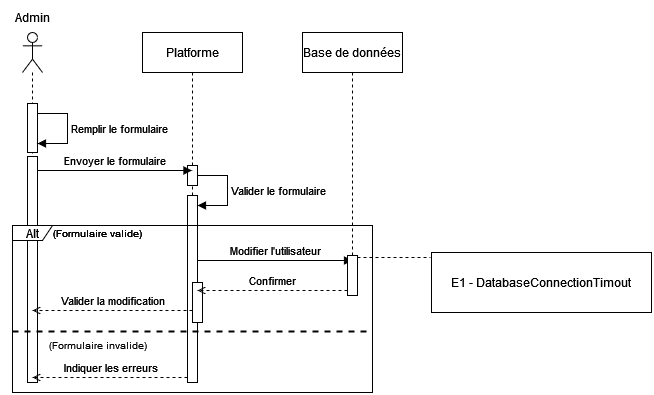

The diagram above was exported from draw.io. Its source (the exported page's mxGraphModel, read from the mxfile embedded in the PNG):
<mxGraphModel dx="1434" dy="805" grid="1" gridSize="10" guides="1" tooltips="1" connect="1" arrows="1" fold="1" page="1" pageScale="1" pageWidth="827" pageHeight="1169" math="0" shadow="0">
  <root>
    <mxCell id="0" />
    <mxCell id="1" parent="0" />
    <mxCell id="-ET1Y3LtfjE17jqoIghh-1" value="" style="shape=umlLifeline;perimeter=lifelinePerimeter;whiteSpace=wrap;html=1;container=1;dropTarget=0;collapsible=0;recursiveResize=0;outlineConnect=0;portConstraint=eastwest;newEdgeStyle={&quot;curved&quot;:0,&quot;rounded&quot;:0};participant=umlActor;" parent="1" vertex="1">
      <mxGeometry x="70" y="40" width="20" height="350" as="geometry" />
    </mxCell>
    <mxCell id="-ET1Y3LtfjE17jqoIghh-2" value="" style="html=1;points=[[0,0,0,0,5],[0,1,0,0,-5],[1,0,0,0,5],[1,1,0,0,-5]];perimeter=orthogonalPerimeter;outlineConnect=0;targetShapes=umlLifeline;portConstraint=eastwest;newEdgeStyle={&quot;curved&quot;:0,&quot;rounded&quot;:0};" parent="-ET1Y3LtfjE17jqoIghh-1" vertex="1">
      <mxGeometry x="5" y="124" width="10" height="226" as="geometry" />
    </mxCell>
    <mxCell id="-ET1Y3LtfjE17jqoIghh-3" value="Admin" style="text;html=1;align=center;verticalAlign=middle;resizable=0;points=[];autosize=1;strokeColor=none;fillColor=none;" parent="1" vertex="1">
      <mxGeometry x="50" y="10" width="60" height="30" as="geometry" />
    </mxCell>
    <mxCell id="-ET1Y3LtfjE17jqoIghh-4" value="Platforme" style="shape=umlLifeline;perimeter=lifelinePerimeter;whiteSpace=wrap;html=1;container=1;dropTarget=0;collapsible=0;recursiveResize=0;outlineConnect=0;portConstraint=eastwest;newEdgeStyle={&quot;curved&quot;:0,&quot;rounded&quot;:0};" parent="1" vertex="1">
      <mxGeometry x="190" y="40" width="100" height="350" as="geometry" />
    </mxCell>
    <mxCell id="-ET1Y3LtfjE17jqoIghh-5" value="Base de données" style="shape=umlLifeline;perimeter=lifelinePerimeter;whiteSpace=wrap;html=1;container=1;dropTarget=0;collapsible=0;recursiveResize=0;outlineConnect=0;portConstraint=eastwest;newEdgeStyle={&quot;curved&quot;:0,&quot;rounded&quot;:0};" parent="1" vertex="1">
      <mxGeometry x="350" y="40" width="100" height="230" as="geometry" />
    </mxCell>
    <mxCell id="-ET1Y3LtfjE17jqoIghh-6" value="" style="html=1;points=[[0,0,0,0,5],[0,1,0,0,-5],[1,0,0,0,5],[1,1,0,0,-5]];perimeter=orthogonalPerimeter;outlineConnect=0;targetShapes=umlLifeline;portConstraint=eastwest;newEdgeStyle={&quot;curved&quot;:0,&quot;rounded&quot;:0};" parent="1" vertex="1">
      <mxGeometry x="235" y="173" width="10" height="20" as="geometry" />
    </mxCell>
    <mxCell id="-ET1Y3LtfjE17jqoIghh-7" value="Envoyer le formulaire" style="html=1;verticalAlign=bottom;endArrow=block;curved=0;rounded=0;exitX=1;exitY=0;exitDx=0;exitDy=5;exitPerimeter=0;" parent="1" edge="1">
      <mxGeometry relative="1" as="geometry">
        <mxPoint x="85" y="178" as="sourcePoint" />
        <mxPoint x="239.5" y="178" as="targetPoint" />
      </mxGeometry>
    </mxCell>
    <mxCell id="-ET1Y3LtfjE17jqoIghh-8" value="" style="html=1;points=[[0,0,0,0,5],[0,1,0,0,-5],[1,0,0,0,5],[1,1,0,0,-5]];perimeter=orthogonalPerimeter;outlineConnect=0;targetShapes=umlLifeline;portConstraint=eastwest;newEdgeStyle={&quot;curved&quot;:0,&quot;rounded&quot;:0};" parent="1" vertex="1">
      <mxGeometry x="235" y="203" width="10" height="187" as="geometry" />
    </mxCell>
    <mxCell id="-ET1Y3LtfjE17jqoIghh-9" value="Valider le formulaire" style="html=1;align=left;spacingLeft=2;endArrow=block;rounded=0;edgeStyle=orthogonalEdgeStyle;curved=0;rounded=0;" parent="1" target="-ET1Y3LtfjE17jqoIghh-8" edge="1">
      <mxGeometry relative="1" as="geometry">
        <mxPoint x="245" y="183" as="sourcePoint" />
        <Array as="points">
          <mxPoint x="275" y="213" />
        </Array>
      </mxGeometry>
    </mxCell>
    <mxCell id="-ET1Y3LtfjE17jqoIghh-10" value="Alt" style="shape=umlFrame;whiteSpace=wrap;html=1;pointerEvents=0;width=40;height=15;" parent="1" vertex="1">
      <mxGeometry x="60" y="233" width="360" height="167" as="geometry" />
    </mxCell>
    <mxCell id="-ET1Y3LtfjE17jqoIghh-11" value="&lt;font style=&quot;font-size: 10px;&quot;&gt;(Formulaire valide)&lt;br&gt;&lt;/font&gt;" style="text;html=1;align=center;verticalAlign=middle;resizable=0;points=[];autosize=1;strokeColor=none;fillColor=none;" parent="1" vertex="1">
      <mxGeometry x="90" y="225" width="110" height="30" as="geometry" />
    </mxCell>
    <mxCell id="-ET1Y3LtfjE17jqoIghh-12" value="" style="line;strokeWidth=2;fillColor=none;align=left;verticalAlign=middle;spacingTop=-1;spacingLeft=3;spacingRight=3;rotatable=0;labelPosition=right;points=[];portConstraint=eastwest;strokeColor=inherit;dashed=1;" parent="1" vertex="1">
      <mxGeometry x="60" y="335" width="360" height="8" as="geometry" />
    </mxCell>
    <mxCell id="-ET1Y3LtfjE17jqoIghh-13" value="Modifier l'utilisateur" style="html=1;verticalAlign=bottom;endArrow=block;curved=0;rounded=0;exitX=1;exitY=0;exitDx=0;exitDy=5;exitPerimeter=0;" parent="1" edge="1">
      <mxGeometry relative="1" as="geometry">
        <mxPoint x="245" y="268" as="sourcePoint" />
        <mxPoint x="400" y="268" as="targetPoint" />
      </mxGeometry>
    </mxCell>
    <mxCell id="-ET1Y3LtfjE17jqoIghh-14" value="" style="html=1;points=[[0,0,0,0,5],[0,1,0,0,-5],[1,0,0,0,5],[1,1,0,0,-5]];perimeter=orthogonalPerimeter;outlineConnect=0;targetShapes=umlLifeline;portConstraint=eastwest;newEdgeStyle={&quot;curved&quot;:0,&quot;rounded&quot;:0};" parent="1" vertex="1">
      <mxGeometry x="395" y="263" width="10" height="40" as="geometry" />
    </mxCell>
    <mxCell id="-ET1Y3LtfjE17jqoIghh-15" value="Valider la modification" style="html=1;verticalAlign=bottom;endArrow=open;curved=0;rounded=0;endFill=0;dashed=1;" parent="1" edge="1">
      <mxGeometry relative="1" as="geometry">
        <mxPoint x="240" y="317.9999999999999" as="sourcePoint" />
        <mxPoint x="80" y="318" as="targetPoint" />
      </mxGeometry>
    </mxCell>
    <mxCell id="-ET1Y3LtfjE17jqoIghh-16" value="" style="html=1;points=[[0,0,0,0,5],[0,1,0,0,-5],[1,0,0,0,5],[1,1,0,0,-5]];perimeter=orthogonalPerimeter;outlineConnect=0;targetShapes=umlLifeline;portConstraint=eastwest;newEdgeStyle={&quot;curved&quot;:0,&quot;rounded&quot;:0};" parent="1" vertex="1">
      <mxGeometry x="75" y="111" width="10" height="49" as="geometry" />
    </mxCell>
    <mxCell id="-ET1Y3LtfjE17jqoIghh-17" value="Remplir le formulaire" style="html=1;align=left;spacingLeft=2;endArrow=block;rounded=0;edgeStyle=orthogonalEdgeStyle;curved=0;rounded=0;" parent="1" edge="1">
      <mxGeometry relative="1" as="geometry">
        <mxPoint x="85" y="121" as="sourcePoint" />
        <Array as="points">
          <mxPoint x="115" y="151" />
        </Array>
        <mxPoint x="85" y="151" as="targetPoint" />
      </mxGeometry>
    </mxCell>
    <mxCell id="-ET1Y3LtfjE17jqoIghh-18" value="" style="html=1;points=[[0,0,0,0,5],[0,1,0,0,-5],[1,0,0,0,5],[1,1,0,0,-5]];perimeter=orthogonalPerimeter;outlineConnect=0;targetShapes=umlLifeline;portConstraint=eastwest;newEdgeStyle={&quot;curved&quot;:0,&quot;rounded&quot;:0};" parent="1" vertex="1">
      <mxGeometry x="240" y="290" width="10" height="40" as="geometry" />
    </mxCell>
    <mxCell id="-ET1Y3LtfjE17jqoIghh-19" value="&lt;font style=&quot;font-size: 10px;&quot;&gt;(Formulaire invalide)&lt;br&gt;&lt;/font&gt;" style="text;html=1;align=center;verticalAlign=middle;resizable=0;points=[];autosize=1;strokeColor=none;fillColor=none;" parent="1" vertex="1">
      <mxGeometry x="85" y="337" width="120" height="30" as="geometry" />
    </mxCell>
    <mxCell id="-ET1Y3LtfjE17jqoIghh-20" value="Confirmer" style="html=1;verticalAlign=bottom;endArrow=open;curved=0;rounded=0;exitX=1;exitY=0;exitDx=0;exitDy=5;exitPerimeter=0;endFill=0;dashed=1;" parent="1" target="-ET1Y3LtfjE17jqoIghh-8" edge="1">
      <mxGeometry relative="1" as="geometry">
        <mxPoint x="395" y="298" as="sourcePoint" />
        <mxPoint x="240" y="298" as="targetPoint" />
      </mxGeometry>
    </mxCell>
    <mxCell id="-ET1Y3LtfjE17jqoIghh-21" value="Indiquer les erreurs" style="html=1;verticalAlign=bottom;endArrow=open;curved=0;rounded=0;exitX=0;exitY=1;exitDx=0;exitDy=-5;exitPerimeter=0;endFill=0;dashed=1;" parent="1" edge="1">
      <mxGeometry x="-0.0019" relative="1" as="geometry">
        <mxPoint x="235" y="384.9999999999999" as="sourcePoint" />
        <mxPoint x="80" y="385" as="targetPoint" />
        <mxPoint as="offset" />
      </mxGeometry>
    </mxCell>
    <mxCell id="-ET1Y3LtfjE17jqoIghh-22" value="&lt;font style=&quot;font-size: 10px;&quot;&gt;(Formulaire valide)&lt;br&gt;&lt;/font&gt;" style="text;html=1;align=center;verticalAlign=middle;resizable=0;points=[];autosize=1;strokeColor=none;fillColor=none;" parent="1" vertex="1">
      <mxGeometry x="90" y="225" width="110" height="30" as="geometry" />
    </mxCell>
    <mxCell id="nQwUrJrneXdodcRm8vIM-1" value="E1 - DatabaseConnectionTimout" style="rounded=0;whiteSpace=wrap;html=1;" parent="1" vertex="1">
      <mxGeometry x="479" y="260" width="220" height="60" as="geometry" />
    </mxCell>
    <mxCell id="nQwUrJrneXdodcRm8vIM-2" value="" style="endArrow=none;dashed=1;html=1;rounded=0;" parent="1" edge="1">
      <mxGeometry width="50" height="50" relative="1" as="geometry">
        <mxPoint x="405" y="265" as="sourcePoint" />
        <mxPoint x="478" y="265" as="targetPoint" />
      </mxGeometry>
    </mxCell>
  </root>
</mxGraphModel>